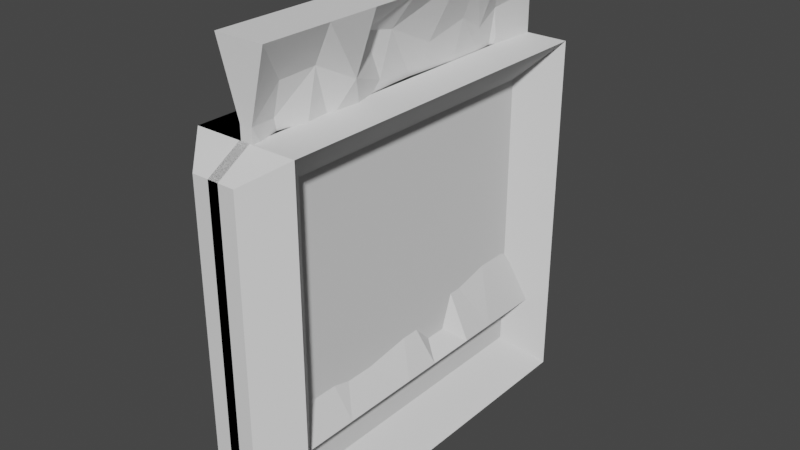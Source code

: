 # Source: Walls.blend  (saved by Blender 2.93.21; exported with 4.5.12 LTS)
import bpy
from mathutils import Matrix  # noqa: F401  (used for matrix-valued properties, if any)

bpy.ops.wm.read_factory_settings(use_empty=True)
scene = bpy.context.scene
scene.name = 'Scene'

# ---- world
world_world = bpy.data.worlds.new('World'); scene.world = world_world
world_world.use_nodes = True; world_world.node_tree.nodes.clear()
_N = world_world.node_tree.nodes; _L = world_world.node_tree.links
n0 = _N.new('ShaderNodeOutputWorld'); n0.name = 'World Output'; n0.location = (300, 300)
n1 = _N.new('ShaderNodeBackground'); n1.name = 'Background'; n1.location = (10, 300)
n1.inputs[0].default_value = (0.05088, 0.05088, 0.05088, 1.0)
_L.new(n1.outputs[0], n0.inputs[0])
n0.is_active_output = True
world_world.color = (0.05088, 0.05088, 0.05088)
world_world.use_sun_shadow = False
world_world.sun_shadow_jitter_overblur = 0.0

# ---- meshes
me_cube_001 = bpy.data.meshes.new('Cube.001')
me_cube_001.from_pydata([(-7.118, -1.0, -1.0), (-6.671, -1.0, 1.0), (-7.118, 1.0, -1.0), (-6.671, 1.0, 1.0), (9.981, -1.0, -1.0), (7.153, -1.0, 1.0), (9.981, 1.0, -1.0), (7.153, 1.0, 1.0), (7.153, -0.616, 1.0), (1.68, -0.8178, 0.7781), (2.183, -0.6117, 0.7907), (7.153, -0.3283, 1.0), (4.594, -0.4076, 0.6862), (0.8558, -0.2647, 0.8566), (7.153, -0.05445, 1.0), (1.547, -0.09508, 0.8242), (7.153, 0.2551, 1.0), (1.792, 0.1728, 0.6972), (7.153, 0.4114, 1.0), (2.994, 0.409, 0.7662), (7.153, 0.6058, 1.0), (2.077, 0.5704, 0.6757), (1.713, 0.711, 0.7463), (2.499, 1.0, 0.7824), (2.499, 1.0, 0.4949), (1.669, 0.728, 0.5869), (0.5016, 0.674, 0.4377), (1.0, 0.367, 0.4975), (0.1947, 0.1101, 0.4606), (1.0, -0.1681, 0.6016), (2.499, -1.0, 0.6301), (0.4983, -0.8368, 0.6114), (2.345, -0.6793, 0.5112), (1.652, -0.5278, 0.5044), (1.921, -0.3276, 0.4773), (3.976, -0.134, 0.2679), (1.0, 0.1672, 0.1514), (1.573, 0.4628, 0.2353), (2.499, 1.0, 0.1902), (0.7148, 0.7664, 0.05639), (2.499, 1.0, -0.2648), (4.244, 0.759, -0.1319), (3.445, 0.4028, -0.1014), (2.499, 1.0, -0.6605), (2.062, 0.6162, -0.4602), (9.981, 0.5381, -1.0), (9.981, 0.3326, -1.0), (2.658, 0.285, -0.577), (9.981, -0.1642, -1.0), (1.631, 0.1591, -0.8512), (0.7311, -0.0235, -0.6353), (9.981, 0.04716, -1.0), (5.086, 0.09964, -0.3472), (2.969, -0.01273, -0.1235), (3.927, -0.2378, -0.04959), (1.566, -0.3403, 0.1764), (2.17, -0.5466, 0.2164), (1.883, -0.7832, 0.2461), (2.499, -1.0, 0.06114), (1.511, -0.8263, 0.07422), (2.499, -1.0, -0.2765), (1.328, -0.6884, -0.1066), (2.499, -1.0, -0.6016), (3.689, -0.6605, -0.3998), (2.856, -0.6296, -0.7392), (9.981, -0.6036, -1.0), (2.467, -0.4721, -0.7658), (3.253, -0.3357, -0.3668), (-6.671, 0.5251, 1.0), (1.656, 0.7833, 0.6884), (-6.517, 0.415, 0.7481), (-6.671, 0.1975, 1.0), (-4.669, 0.2145, 0.8058), (-6.671, -0.05696, 1.0), (-4.935, 0.05679, 0.6415), (-3.029, -0.1281, 0.7518), (-6.671, -0.5492, 1.0), (-1.0, -0.4114, 0.6706), (-2.77, -0.7523, 0.6975), (-1.0, -1.0, 0.6298), (-2.816, -0.6919, 0.4101), (-2.064, -0.3526, 0.3642), (-4.313, 0.2988, 0.4059), (-4.692, 0.7582, 0.4081), (-1.0, 1.0, 0.7815), (-1.0, 1.0, 0.0358), (-0.7128, 0.6856, 0.1409), (-1.0, 1.0, -0.2519), (-3.635, 0.7858, -0.1516), (-1.0, 1.0, -0.6174), (-5.687, 0.6313, -0.3737), (-3.751, 0.7163, -0.619), (-7.118, 0.5742, -1.0), (-7.118, 0.2468, -1.0), (-0.4862, 0.3846, -0.5635), (-1.0, 0.2843, -0.3029), (-1.823, 0.4538, -0.08347), (-0.6089, 0.422, 0.1666), (-7.452, 0.05187, 0.2166), (-8.724, -0.4001, 0.06114), (-0.4091, -0.6912, 0.1145), (-1.0, -1.0, 0.2356), (-1.0, -1.0, -0.07355), (-5.35, 0.1192, -0.104), (-9.354, -0.015, -0.2235), (-1.691, 0.1389, -0.4246), (-1.0, 0.02675, -0.8168), (-7.118, -0.1205, -1.0), (-7.118, -0.5667, -1.0), (-3.683, -0.3411, -0.6335), (-1.94, -0.5887, -0.6805), (-1.0, -1.0, -0.6428), (-1.0, -1.0, -0.3269), (-3.912, -0.7169, -0.3857), (-1.97, -0.6903, -0.1824), (-5.471, -0.2214, -0.2458), (-5.357, -0.2815, -0.4404)], [], [(0, 111, 110, 108), (2, 89, 87, 85, 84, 3, 7, 23, 24, 38, 40, 43, 6), (6, 43, 44, 45), (4, 62, 60, 58, 30, 5, 1, 79, 101, 102, 112, 111, 0), (2, 6, 45, 46, 51, 48, 65, 4, 0, 108, 107, 93, 92), (7, 3, 68, 71, 73, 76, 1, 5, 8, 11, 14, 16, 18, 20), (5, 9, 10, 8), (10, 12, 13, 11, 8), (13, 15, 14, 11), (15, 17, 16, 14), (17, 19, 18, 16), (19, 21, 22, 20, 18), (22, 23, 7, 20), (22, 25, 24, 23), (21, 26, 25, 22), (19, 27, 26, 21), (17, 28, 27, 19), (15, 29, 28, 17), (12, 29, 15, 13), (30, 31, 9, 5), (31, 32, 10, 9), (32, 33, 12, 10), (33, 34, 29, 12), (34, 35, 28, 29), (35, 36, 27, 28), (36, 37, 26, 27), (26, 38, 24, 25), (37, 39, 38, 26), (39, 41, 40, 38), (37, 42, 41, 39), (36, 42, 37), (41, 44, 43, 40), (45, 44, 47, 46), (46, 47, 49, 51), (48, 50, 66, 65), (51, 49, 50, 48), (47, 52, 50, 49), (42, 52, 47, 44, 41), (36, 53, 52, 42), (35, 54, 53, 36), (34, 55, 54, 35), (33, 56, 55, 34), (30, 57, 32, 31), (57, 56, 33, 32), (58, 59, 57, 30), (60, 61, 59, 58), (61, 56, 57, 59), (61, 54, 55, 56), (62, 63, 61, 60), (4, 64, 63, 62), (65, 66, 64, 4), (66, 67, 61, 63, 64), (52, 67, 66, 50), (54, 67, 52, 53), (61, 67, 54), (3, 69, 70, 68), (70, 72, 71, 68), (72, 74, 75, 73, 71), (75, 77, 76, 73), (77, 78, 1, 76), (78, 80, 79, 1), (77, 81, 80, 78), (74, 81, 77, 75), (70, 82, 74, 72), (69, 83, 82, 70), (84, 83, 69, 3), (85, 86, 83, 84), (87, 88, 86, 85), (89, 91, 90, 88, 87), (92, 91, 89, 2), (93, 94, 91, 92), (94, 95, 90, 91), (95, 96, 88, 90), (96, 97, 86, 88), (97, 82, 83, 86), (82, 98, 81, 74), (81, 99, 100, 80), (100, 101, 79, 80), (100, 102, 101), (98, 99, 81), (97, 98, 82), (96, 103, 98, 97), (95, 105, 104, 103, 96), (94, 105, 95), (93, 106, 105, 94), (107, 106, 93), (108, 110, 109, 107), (110, 113, 114, 116, 109), (112, 113, 110, 111), (102, 114, 113, 112), (99, 114, 102, 100), (104, 115, 99), (109, 116, 106, 107), (116, 114, 99, 115), (106, 116, 105), (105, 116, 115, 104), (99, 98, 103, 104)])
_uv = me_cube_001.uv_layers.new(name='UVMap')
_uv.uv.foreach_set('vector', [0.375, 0.0, 0.4197, 0.0, 0.4149, 0.05141, 0.375, 0.05416, 0.375, 0.25, 0.4228, 0.25, 0.4685, 0.25, 0.5045, 0.25, 0.5497, 0.25, 0.625, 0.25, 0.625, 0.5, 0.5978, 0.5, 0.5619, 0.5, 0.5238, 0.5, 0.4669, 0.5, 0.4174, 0.5, 0.375, 0.5, 0.375, 0.5, 0.4174, 0.5, 0.4425, 0.548, 0.375, 0.5577, 0.375, 0.75, 0.4248, 0.75, 0.4654, 0.75, 0.5076, 0.75, 0.5788, 0.75, 0.625, 0.75, 0.625, 1.0, 0.5503, 1.0, 0.5295, 1.0, 0.4908, 1.0, 0.4591, 1.0, 0.4197, 1.0, 0.375, 1.0, 0.125, 0.5, 0.375, 0.5, 0.375, 0.5577, 0.375, 0.5834, 0.375, 0.6191, 0.375, 0.6455, 0.375, 0.7005, 0.375, 0.75, 0.125, 0.75, 0.125, 0.6958, 0.125, 0.6401, 0.125, 0.5941, 0.125, 0.5532, 0.625, 0.5, 0.875, 0.5, 0.875, 0.5594, 0.875, 0.6003, 0.875, 0.6321, 0.875, 0.6936, 0.875, 0.75, 0.625, 0.75, 0.625, 0.702, 0.625, 0.666, 0.625, 0.6318, 0.625, 0.5931, 0.625, 0.5736, 0.625, 0.5493, 0.625, 0.75, 0.5973, 0.7272, 0.5988, 0.7015, 0.625, 0.702, 0.5988, 0.7015, 0.5858, 0.6759, 0.6071, 0.6581, 0.625, 0.666, 0.625, 0.702, 0.6071, 0.6581, 0.603, 0.6369, 0.625, 0.6318, 0.625, 0.666, 0.603, 0.6369, 0.5872, 0.6034, 0.625, 0.5931, 0.625, 0.6318, 0.5872, 0.6034, 0.5958, 0.5739, 0.625, 0.5736, 0.625, 0.5931, 0.5958, 0.5739, 0.5845, 0.5537, 0.5933, 0.5361, 0.625, 0.5493, 0.625, 0.5736, 0.5933, 0.5361, 0.5978, 0.5, 0.625, 0.5, 0.625, 0.5493, 0.5933, 0.5361, 0.5734, 0.534, 0.5619, 0.5, 0.5978, 0.5, 0.5845, 0.5537, 0.5547, 0.5408, 0.5734, 0.534, 0.5933, 0.5361, 0.5958, 0.5739, 0.5622, 0.5791, 0.5547, 0.5408, 0.5845, 0.5537, 0.5872, 0.6034, 0.5576, 0.6112, 0.5622, 0.5791, 0.5958, 0.5739, 0.603, 0.6369, 0.5752, 0.646, 0.5576, 0.6112, 0.5872, 0.6034, 0.5858, 0.6759, 0.5752, 0.646, 0.603, 0.6369, 0.6071, 0.6581, 0.5788, 0.75, 0.5764, 0.7296, 0.5973, 0.7272, 0.625, 0.75, 0.5764, 0.7296, 0.5639, 0.7099, 0.5988, 0.7015, 0.5973, 0.7272, 0.5639, 0.7099, 0.5631, 0.691, 0.5858, 0.6759, 0.5988, 0.7015, 0.5631, 0.691, 0.5597, 0.6659, 0.5752, 0.646, 0.5858, 0.6759, 0.5597, 0.6659, 0.5335, 0.6417, 0.5576, 0.6112, 0.5752, 0.646, 0.5335, 0.6417, 0.5189, 0.6041, 0.5622, 0.5791, 0.5576, 0.6112, 0.5189, 0.6041, 0.5294, 0.5671, 0.5547, 0.5408, 0.5622, 0.5791, 0.5547, 0.5408, 0.5238, 0.5, 0.5619, 0.5, 0.5734, 0.534, 0.5294, 0.5671, 0.507, 0.5292, 0.5238, 0.5, 0.5547, 0.5408, 0.507, 0.5292, 0.4835, 0.5301, 0.4669, 0.5, 0.5238, 0.5, 0.5294, 0.5671, 0.4873, 0.5747, 0.4835, 0.5301, 0.507, 0.5292, 0.5189, 0.6041, 0.4873, 0.5747, 0.5294, 0.5671, 0.4835, 0.5301, 0.4425, 0.548, 0.4174, 0.5, 0.4669, 0.5, 0.375, 0.5577, 0.4425, 0.548, 0.4279, 0.5894, 0.375, 0.5834, 0.375, 0.5834, 0.4279, 0.5894, 0.3936, 0.6051, 0.375, 0.6191, 0.375, 0.6455, 0.4206, 0.6279, 0.4043, 0.684, 0.375, 0.7005, 0.375, 0.6191, 0.3936, 0.6051, 0.4206, 0.6279, 0.375, 0.6455, 0.4279, 0.5894, 0.4566, 0.6125, 0.4206, 0.6279, 0.3936, 0.6051, 0.4873, 0.5747, 0.4566, 0.6125, 0.4279, 0.5894, 0.4425, 0.548, 0.4835, 0.5301, 0.5189, 0.6041, 0.4846, 0.6266, 0.4566, 0.6125, 0.4873, 0.5747, 0.5335, 0.6417, 0.4938, 0.6547, 0.4846, 0.6266, 0.5189, 0.6041, 0.5597, 0.6659, 0.522, 0.6675, 0.4938, 0.6547, 0.5335, 0.6417, 0.5631, 0.691, 0.527, 0.6933, 0.522, 0.6675, 0.5597, 0.6659, 0.5788, 0.75, 0.5308, 0.7229, 0.5639, 0.7099, 0.5764, 0.7296, 0.5308, 0.7229, 0.527, 0.6933, 0.5631, 0.691, 0.5639, 0.7099, 0.5076, 0.75, 0.5093, 0.7259, 0.5308, 0.7229, 0.5788, 0.75, 0.4654, 0.75, 0.4867, 0.711, 0.5093, 0.7259, 0.5076, 0.75, 0.4867, 0.711, 0.527, 0.6933, 0.5308, 0.7229, 0.5093, 0.7259, 0.4867, 0.711, 0.4938, 0.6547, 0.522, 0.6675, 0.527, 0.6933, 0.4248, 0.75, 0.45, 0.7076, 0.4867, 0.711, 0.4654, 0.75, 0.375, 0.75, 0.4076, 0.7037, 0.45, 0.7076, 0.4248, 0.75, 0.375, 0.7005, 0.4043, 0.684, 0.4076, 0.7037, 0.375, 0.75, 0.4043, 0.684, 0.4542, 0.667, 0.4867, 0.711, 0.45, 0.7076, 0.4076, 0.7037, 0.4566, 0.6125, 0.4542, 0.667, 0.4043, 0.684, 0.4206, 0.6279, 0.4938, 0.6547, 0.4542, 0.667, 0.4566, 0.6125, 0.4846, 0.6266, 0.4867, 0.711, 0.4542, 0.667, 0.4938, 0.6547, 0.625, 0.25, 0.5861, 0.2229, 0.5935, 0.1769, 0.625, 0.1906, 0.5935, 0.1769, 0.6007, 0.1518, 0.625, 0.1497, 0.625, 0.1906, 0.6007, 0.1518, 0.5802, 0.1321, 0.594, 0.109, 0.625, 0.1179, 0.625, 0.1497, 0.594, 0.109, 0.5838, 0.07357, 0.625, 0.05635, 0.625, 0.1179, 0.5838, 0.07357, 0.5872, 0.03097, 0.625, 0.0, 0.625, 0.05635, 0.5872, 0.03097, 0.5513, 0.03851, 0.5503, 0.0, 0.625, 0.0, 0.5838, 0.07357, 0.5455, 0.08092, 0.5513, 0.03851, 0.5872, 0.03097, 0.5802, 0.1321, 0.5455, 0.08092, 0.5838, 0.07357, 0.594, 0.109, 0.5935, 0.1769, 0.5507, 0.1624, 0.5802, 0.1321, 0.6007, 0.1518, 0.5861, 0.2229, 0.551, 0.2207, 0.5507, 0.1624, 0.5935, 0.1769, 0.5497, 0.25, 0.551, 0.2207, 0.5861, 0.2229, 0.625, 0.25, 0.5045, 0.25, 0.5176, 0.2107, 0.551, 0.2207, 0.5497, 0.25, 0.4685, 0.25, 0.481, 0.2232, 0.5176, 0.2107, 0.5045, 0.25, 0.4228, 0.25, 0.4226, 0.2145, 0.4533, 0.2039, 0.481, 0.2232, 0.4685, 0.25, 0.375, 0.1968, 0.4226, 0.2145, 0.4228, 0.25, 0.375, 0.25, 0.375, 0.1559, 0.4296, 0.1731, 0.4226, 0.2145, 0.375, 0.1968, 0.4296, 0.1731, 0.4621, 0.1683, 0.4533, 0.2039, 0.4226, 0.2145, 0.4621, 0.1683, 0.4896, 0.1817, 0.481, 0.2232, 0.4533, 0.2039, 0.4896, 0.1817, 0.5208, 0.1778, 0.5176, 0.2107, 0.481, 0.2232, 0.5208, 0.1778, 0.5507, 0.1624, 0.551, 0.2207, 0.5176, 0.2107, 0.5507, 0.1624, 0.5271, 0.1315, 0.5455, 0.08092, 0.5802, 0.1321, 0.5455, 0.08092, 0.5076, 0.07499, 0.5143, 0.0386, 0.5513, 0.03851, 0.5143, 0.0386, 0.5295, 0.0, 0.5503, 0.0, 0.5513, 0.03851, 0.5143, 0.0386, 0.4908, 0.0, 0.5295, 0.0, 0.5271, 0.1315, 0.5076, 0.07499, 0.5455, 0.08092, 0.5208, 0.1778, 0.5271, 0.1315, 0.5507, 0.1624, 0.4896, 0.1817, 0.4799, 0.1495, 0.5271, 0.1315, 0.5208, 0.1778, 0.4621, 0.1683, 0.4469, 0.1424, 0.4721, 0.1285, 0.4799, 0.1495, 0.4896, 0.1817, 0.4296, 0.1731, 0.4469, 0.1424, 0.4621, 0.1683, 0.375, 0.1559, 0.3979, 0.1283, 0.4469, 0.1424, 0.4296, 0.1731, 0.375, 0.1099, 0.3979, 0.1283, 0.375, 0.1559, 0.375, 0.05416, 0.4149, 0.05141, 0.4208, 0.08236, 0.375, 0.1099, 0.4149, 0.05141, 0.4518, 0.03539, 0.4772, 0.03872, 0.445, 0.08982, 0.4208, 0.08236, 0.4591, 0.0, 0.4518, 0.03539, 0.4149, 0.05141, 0.4197, 0.0, 0.4908, 0.0, 0.4772, 0.03872, 0.4518, 0.03539, 0.4591, 0.0, 0.5076, 0.07499, 0.4772, 0.03872, 0.4908, 0.0, 0.5143, 0.0386, 0.4721, 0.1285, 0.4693, 0.09733, 0.4866, 0.08723, 0.4208, 0.08236, 0.445, 0.08982, 0.3979, 0.1283, 0.375, 0.1099, 0.445, 0.08982, 0.4772, 0.03872, 0.4866, 0.08723, 0.4693, 0.09733, 0.3979, 0.1283, 0.445, 0.08982, 0.4469, 0.1424, 0.4469, 0.1424, 0.445, 0.08982, 0.4693, 0.09733, 0.4721, 0.1285, 0.5076, 0.07499, 0.5271, 0.1315, 0.4799, 0.1495, 0.4721, 0.1285])
me_cube_001.use_remesh_fix_poles = True
me_cube_001.use_remesh_preserve_attributes = False
me_cube_001.update()
me_cube_002 = bpy.data.meshes.new('Cube.002')
me_cube_002.from_pydata([(-1.0, -0.8005, -0.8005), (-1.0, -0.8005, 0.8005), (-1.0, 0.8005, -0.8005), (-1.0, 0.8005, 0.8005), (0.9975, -1.044, -0.913), (0.9975, -1.044, 0.8888), (0.9904, 1.069, -0.8677), (0.9904, 1.069, 0.8677), (-6.903, 1.069, -0.8677), (-6.909, -1.044, -0.913), (-6.909, -1.044, 0.8888), (-6.903, 1.069, 0.8677), (-9.602, 1.0, 1.0), (-9.602, 1.0, -1.0), (1.0, 1.0, -1.0), (1.0, 1.0, 1.0), (-9.602, -1.0, -1.0), (-9.602, -1.0, 1.0), (1.0, -1.0, 1.0), (1.0, -1.0, -1.0)], [], [(0, 1, 3, 2), (8, 11, 7, 6), (14, 15, 18, 19), (4, 5, 10, 9), (13, 14, 19, 16), (15, 12, 17, 18), (0, 2, 13, 16), (1, 0, 16, 17), (3, 1, 17, 12), (2, 3, 12, 13), (11, 8, 13, 12), (8, 6, 14, 13), (7, 11, 12, 15), (6, 7, 15, 14), (9, 10, 17, 16), (5, 4, 19, 18), (4, 9, 16, 19), (10, 5, 18, 17)])
_uv = me_cube_002.uv_layers.new(name='UVMap')
_uv.uv.foreach_set('vector', [0.3999, 0.02493, 0.6001, 0.02493, 0.6001, 0.2251, 0.3999, 0.2251, 0.3915, 0.2531, 0.6085, 0.2531, 0.6085, 0.4969, 0.3915, 0.4969, 0.375, 0.5, 0.625, 0.5, 0.625, 0.75, 0.375, 0.75, 0.3859, 0.7521, 0.6141, 0.7521, 0.6141, 0.9979, 0.3859, 0.9979, 0.125, 0.5, 0.375, 0.5, 0.375, 0.75, 0.125, 0.75, 0.625, 0.5, 0.875, 0.5, 0.875, 0.75, 0.625, 0.75, 0.3999, 0.02493, 0.3999, 0.2251, 0.375, 0.25, 0.375, 0.0, 0.6001, 0.02493, 0.3999, 0.02493, 0.375, 0.0, 0.625, 0.0, 0.6001, 0.2251, 0.6001, 0.02493, 0.625, 0.0, 0.625, 0.25, 0.3999, 0.2251, 0.6001, 0.2251, 0.625, 0.25, 0.375, 0.25, 0.6085, 0.2531, 0.3915, 0.2531, 0.375, 0.25, 0.625, 0.25, 0.3915, 0.2531, 0.3915, 0.4969, 0.375, 0.5, 0.375, 0.25, 0.6085, 0.4969, 0.6085, 0.2531, 0.625, 0.25, 0.625, 0.5, 0.3915, 0.4969, 0.6085, 0.4969, 0.625, 0.5, 0.375, 0.5, 0.3859, 0.9979, 0.6141, 0.9979, 0.625, 1.0, 0.375, 1.0, 0.6141, 0.7521, 0.3859, 0.7521, 0.375, 0.75, 0.625, 0.75, 0.3859, 0.7521, 0.3859, 0.9979, 0.375, 1.0, 0.375, 0.75, 0.6141, 0.9979, 0.6141, 0.7521, 0.625, 0.75, 0.625, 1.0])
me_cube_002.use_remesh_fix_poles = True
me_cube_002.use_remesh_preserve_attributes = False
me_cube_002.update()
me_cube_003 = bpy.data.meshes.new('Cube.003')
me_cube_003.from_pydata([(-3.459, -0.8005, -0.8005), (-3.459, -0.8005, 0.8005), (0.9975, -1.185, -0.913), (0.9975, -1.185, 0.8888), (-4.082, -1.185, -0.913), (-4.082, -1.185, 0.8888), (-9.602, -1.0, -1.0), (-9.602, -1.0, 1.0), (1.0, -1.0, 1.0), (1.0, -1.0, -1.0), (-9.602, 0.0, -1.0), (-9.602, 0.0, 1.0), (1.0, 0.0, -1.0), (1.0, 0.0, 1.0), (-3.459, 0.0, -0.8005), (-3.459, 0.0, 0.8005)], [], [(12, 13, 8, 9), (2, 3, 5, 4), (10, 12, 9, 6), (13, 11, 7, 8), (1, 0, 6, 7), (15, 1, 7, 11), (4, 5, 7, 6), (3, 2, 9, 8), (2, 4, 6, 9), (5, 3, 8, 7), (0, 14, 10, 6), (0, 1, 15, 14)])
_uv = me_cube_003.uv_layers.new(name='UVMap')
_uv.uv.foreach_set('vector', [0.375, 0.625, 0.625, 0.625, 0.625, 0.75, 0.375, 0.75, 0.3859, 0.7521, 0.6141, 0.7521, 0.6141, 0.9979, 0.3859, 0.9979, 0.125, 0.625, 0.375, 0.625, 0.375, 0.75, 0.125, 0.75, 0.625, 0.625, 0.875, 0.625, 0.875, 0.75, 0.625, 0.75, 0.6001, 0.02493, 0.3999, 0.02493, 0.375, 0.0, 0.625, 0.0, 0.6001, 0.125, 0.6001, 0.02493, 0.625, 0.0, 0.625, 0.125, 0.3859, 0.9979, 0.6141, 0.9979, 0.625, 1.0, 0.375, 1.0, 0.6141, 0.7521, 0.3859, 0.7521, 0.375, 0.75, 0.625, 0.75, 0.3859, 0.7521, 0.3859, 0.9979, 0.375, 1.0, 0.375, 0.75, 0.6141, 0.9979, 0.6141, 0.7521, 0.625, 0.75, 0.625, 1.0, 0.3999, 0.02493, 0.3999, 0.125, 0.375, 0.125, 0.375, 0.0, 0.3999, 0.02493, 0.6001, 0.02493, 0.6001, 0.125, 0.3999, 0.125])
me_cube_003.use_remesh_fix_poles = True
me_cube_003.use_remesh_preserve_attributes = False
me_cube_003.update()

# ---- objects
ob_wall = bpy.data.objects.new('Wall', me_cube_001)
ob_cube = bpy.data.objects.new('Cube', me_cube_002)
ob_cube_001 = bpy.data.objects.new('Cube.001', me_cube_003)

# ---- transforms, parenting, visibility, modifiers, constraints
ob_wall.location = (0.0, 0.0, 7.238)
ob_wall.scale = (0.1, 5.0, 5.0)
ob_cube.location = (0.0, 0.0, 5.0)
ob_cube.scale = (0.15, 5.0, 5.0)
ob_cube_001.location = (0.0, 0.0, 5.0)
ob_cube_001.scale = (0.15, 5.0, 5.0)
_m = ob_cube_001.modifiers.new('Mirror', 'MIRROR')
_m.use_mirror_merge = False
_m.merge_threshold = 0.0
_m.mirror_object = ob_cube
_m = ob_cube_001.modifiers.new('Mirror.001', 'MIRROR')
_m.use_axis = (False, True, False)
_m.mirror_object = ob_cube

# ---- collection membership
scene.collection.objects.link(ob_wall)
scene.collection.objects.link(ob_cube)
scene.collection.objects.link(ob_cube_001)

# ---- scene / render settings (as saved in the file)
scene.frame_start = 1; scene.frame_end = 250; scene.frame_set(1)
scene.render.engine = 'BLENDER_EEVEE_NEXT'
scene.cycles.use_denoising = False
scene.cycles.samples = 128
scene.cycles.sampling_pattern = 'TABULATED_SOBOL'
scene.cycles.use_adaptive_sampling = False
scene.cycles.use_light_tree = False
scene.view_settings.view_transform = 'Filmic'
bpy.context.view_layer.update()

# ---- added for rendering (the .blend has no active camera and no usable light): camera, sun
cam_auto = bpy.data.cameras.new('AutoCamera')
cam_auto.lens = 50.0
cam_auto.sensor_width = 36.0
cam_auto.clip_end = 1000.0
ob_auto_camera = bpy.data.objects.new('AutoCamera', cam_auto)
scene.collection.objects.link(ob_auto_camera)
ob_auto_camera.location = (15.9833, -19.1799, 18.9054)
ob_auto_camera.rotation_euler = (1.09748, -7.21219e-08, 0.694738)
scene.camera = ob_auto_camera
light_auto_sun = bpy.data.lights.new('AutoSun', 'SUN')
light_auto_sun.energy = 3.0
light_auto_sun.angle = 0.0523599
ob_auto_sun = bpy.data.objects.new('AutoSun', light_auto_sun)
scene.collection.objects.link(ob_auto_sun)
ob_auto_sun.rotation_euler = (0.872665, 0.174533, 0.523599)
bpy.context.view_layer.update()
